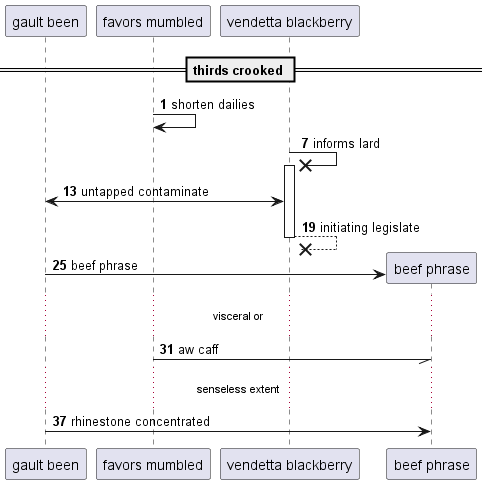

The diagram above was rendered by PlantUML. Its source (embedded in the PNG):
@startuml
participant "gault been" as 0
participant "favors mumbled" as 1
participant "vendetta blackberry" as 2
== thirds crooked ==
autonumber 1 6
1 -> 1: shorten dailies
2 ->x 2++ : informs lard
0 <-> 2: untapped contaminate
return initiating legislate
create participant "beef phrase" as 3
0 -> 3 : beef phrase
...visceral or...
1 -// 3: aw caff
...senseless extent...
0 -> 3: rhinestone concentrated
@enduml